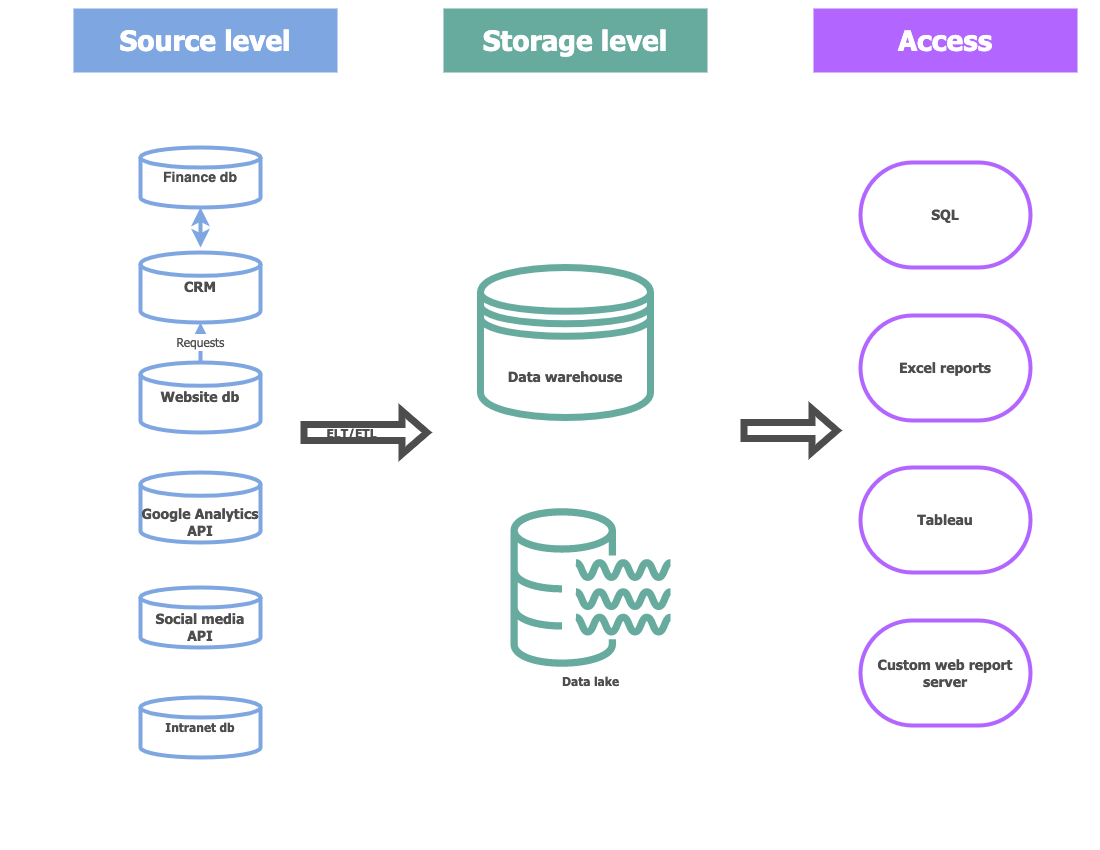

The diagram above was exported from draw.io. Its source (the exported page's mxGraphModel, read from the mxfile embedded in the PNG):
<mxGraphModel dx="2555" dy="903" grid="1" gridSize="10" guides="1" tooltips="1" connect="1" arrows="1" fold="1" page="1" pageScale="1" pageWidth="1100" pageHeight="850" math="0" shadow="0">
  <root>
    <mxCell id="0" />
    <mxCell id="1" parent="0" />
    <mxCell id="gyQpMVSFGyPKMqfVZMo4-10" value="Google Analytics API" style="strokeWidth=4;html=1;shape=mxgraph.flowchart.database;whiteSpace=wrap;fontColor=#4D4D4D;strokeColor=#7EA6E0;fontFamily=Tahoma;fontSize=14;verticalAlign=bottom;fillColor=none;fontStyle=1" vertex="1" parent="1">
      <mxGeometry x="-960" y="472" width="120" height="70" as="geometry" />
    </mxCell>
    <mxCell id="gyQpMVSFGyPKMqfVZMo4-11" value="CRM" style="strokeWidth=4;html=1;shape=mxgraph.flowchart.database;whiteSpace=wrap;fontColor=#4D4D4D;strokeColor=#7EA6E0;fontFamily=Tahoma;fontSize=14;fillColor=none;fontStyle=1" vertex="1" parent="1">
      <mxGeometry x="-960" y="252" width="120" height="70" as="geometry" />
    </mxCell>
    <mxCell id="gyQpMVSFGyPKMqfVZMo4-14" value="Finance db" style="strokeWidth=4;html=1;shape=mxgraph.flowchart.database;whiteSpace=wrap;fontColor=#4D4D4D;strokeColor=#7EA6E0;fontSize=14;verticalAlign=middle;fillColor=none;fontStyle=1" vertex="1" parent="1">
      <mxGeometry x="-960" y="147" width="120" height="60" as="geometry" />
    </mxCell>
    <mxCell id="gyQpMVSFGyPKMqfVZMo4-33" value="&lt;font style=&quot;font-size: 12px; font-weight: normal;&quot;&gt;Requests&lt;/font&gt;" style="edgeStyle=orthogonalEdgeStyle;rounded=0;orthogonalLoop=1;jettySize=auto;html=1;exitX=0.5;exitY=0;exitDx=0;exitDy=0;exitPerimeter=0;entryX=0.5;entryY=1;entryDx=0;entryDy=0;entryPerimeter=0;fontColor=#4D4D4D;strokeWidth=4;strokeColor=#7EA6E0;fontFamily=Tahoma;fontSize=14;fontStyle=1" edge="1" parent="1" source="gyQpMVSFGyPKMqfVZMo4-16" target="gyQpMVSFGyPKMqfVZMo4-11">
      <mxGeometry relative="1" as="geometry" />
    </mxCell>
    <mxCell id="gyQpMVSFGyPKMqfVZMo4-16" value="Website db" style="strokeWidth=4;html=1;shape=mxgraph.flowchart.database;whiteSpace=wrap;fontColor=#4D4D4D;strokeColor=#7EA6E0;fontFamily=Tahoma;fontSize=14;fillColor=none;fontStyle=1" vertex="1" parent="1">
      <mxGeometry x="-960" y="362" width="120" height="70" as="geometry" />
    </mxCell>
    <mxCell id="gyQpMVSFGyPKMqfVZMo4-18" value="Intranet db" style="strokeWidth=4;html=1;shape=mxgraph.flowchart.database;whiteSpace=wrap;fontColor=#4D4D4D;strokeColor=#7EA6E0;fontFamily=Tahoma;fillColor=none;fontStyle=1" vertex="1" parent="1">
      <mxGeometry x="-960" y="697" width="120" height="60" as="geometry" />
    </mxCell>
    <mxCell id="gyQpMVSFGyPKMqfVZMo4-21" value="Social media API" style="strokeWidth=4;html=1;shape=mxgraph.flowchart.database;whiteSpace=wrap;fontColor=#4D4D4D;strokeColor=#7EA6E0;fontFamily=Tahoma;fontSize=14;fillColor=none;fontStyle=1;verticalAlign=bottom;" vertex="1" parent="1">
      <mxGeometry x="-960" y="587" width="120" height="60" as="geometry" />
    </mxCell>
    <mxCell id="gyQpMVSFGyPKMqfVZMo4-29" value="&lt;font style=&quot;font-size: 14px;&quot;&gt;Custom web report server&lt;/font&gt;" style="strokeWidth=4;html=1;shape=mxgraph.flowchart.terminator;whiteSpace=wrap;strokeColor=#B266FF;fontFamily=Tahoma;fontSize=14;flipV=1;fillColor=none;fontColor=#4D4D4D;fontStyle=1" vertex="1" parent="1">
      <mxGeometry x="-240" y="620" width="170" height="105" as="geometry" />
    </mxCell>
    <mxCell id="gyQpMVSFGyPKMqfVZMo4-37" value="" style="endArrow=classic;startArrow=classic;html=1;rounded=0;entryX=0.5;entryY=1;entryDx=0;entryDy=0;entryPerimeter=0;fontColor=#4D4D4D;strokeWidth=4;strokeColor=#7EA6E0;fontFamily=Tahoma;fontSize=14;fontStyle=1" edge="1" parent="1" target="gyQpMVSFGyPKMqfVZMo4-14">
      <mxGeometry width="50" height="50" relative="1" as="geometry">
        <mxPoint x="-900" y="247" as="sourcePoint" />
        <mxPoint x="-860" y="207" as="targetPoint" />
      </mxGeometry>
    </mxCell>
    <mxCell id="gyQpMVSFGyPKMqfVZMo4-38" value="&lt;span&gt;Data warehouse&lt;/span&gt;" style="shape=datastore;whiteSpace=wrap;html=1;fillStyle=auto;strokeColor=#67AB9F;strokeWidth=7;fontFamily=Tahoma;fontSize=14;fillColor=none;fontColor=#4D4D4D;fontStyle=1" vertex="1" parent="1">
      <mxGeometry x="-620" y="267" width="170" height="150" as="geometry" />
    </mxCell>
    <mxCell id="gyQpMVSFGyPKMqfVZMo4-42" value="Data lake" style="sketch=0;outlineConnect=0;fontColor=#4D4D4D;gradientColor=none;fillColor=#67AB9F;strokeColor=none;dashed=0;verticalLabelPosition=bottom;verticalAlign=top;align=center;html=1;fontSize=12;fontStyle=1;aspect=fixed;pointerEvents=1;shape=mxgraph.aws4.data_lake_resource_icon;fontFamily=Tahoma;" vertex="1" parent="1">
      <mxGeometry x="-590" y="507" width="160" height="160" as="geometry" />
    </mxCell>
    <mxCell id="gyQpMVSFGyPKMqfVZMo4-43" value="" style="shape=flexArrow;endArrow=classic;html=1;rounded=0;fontFamily=Tahoma;fontSize=14;fontColor=#4D4D4D;strokeColor=#4D4D4D;strokeWidth=7;fontStyle=1" edge="1" parent="1">
      <mxGeometry width="50" height="50" relative="1" as="geometry">
        <mxPoint x="-800" y="432" as="sourcePoint" />
        <mxPoint x="-670" y="432" as="targetPoint" />
      </mxGeometry>
    </mxCell>
    <mxCell id="gyQpMVSFGyPKMqfVZMo4-45" value="&lt;font style=&quot;font-size: 12px;&quot;&gt;&lt;span&gt;ELT/ETL&lt;/span&gt;&lt;/font&gt;" style="edgeLabel;html=1;align=center;verticalAlign=middle;resizable=0;points=[];fontSize=14;fontFamily=Tahoma;fontColor=#4D4D4D;labelBackgroundColor=none;fontStyle=1" vertex="1" connectable="0" parent="gyQpMVSFGyPKMqfVZMo4-43">
      <mxGeometry x="-0.48" y="3" relative="1" as="geometry">
        <mxPoint x="16" y="3" as="offset" />
      </mxGeometry>
    </mxCell>
    <mxCell id="gyQpMVSFGyPKMqfVZMo4-44" value="" style="shape=flexArrow;endArrow=classic;html=1;rounded=0;fontFamily=Tahoma;fontSize=14;fontColor=#4D4D4D;strokeColor=#4D4D4D;strokeWidth=7;fontStyle=1" edge="1" parent="1">
      <mxGeometry width="50" height="50" relative="1" as="geometry">
        <mxPoint x="-360" y="430" as="sourcePoint" />
        <mxPoint x="-260" y="430" as="targetPoint" />
      </mxGeometry>
    </mxCell>
    <mxCell id="gyQpMVSFGyPKMqfVZMo4-47" value="&lt;font style=&quot;font-size: 28px;&quot; color=&quot;#ffffff&quot;&gt;&lt;b&gt;Storage level&lt;/b&gt;&lt;/font&gt;" style="rounded=0;whiteSpace=wrap;html=1;fillStyle=auto;fontFamily=Tahoma;fontSize=12;fontColor=#4D4D4D;strokeColor=#67AB9F;strokeWidth=4;fillColor=#67AB9F;" vertex="1" parent="1">
      <mxGeometry x="-655" y="10" width="260" height="60" as="geometry" />
    </mxCell>
    <mxCell id="gyQpMVSFGyPKMqfVZMo4-48" value="&lt;font style=&quot;font-size: 28px;&quot; color=&quot;#ffffff&quot;&gt;&lt;b&gt;Access&lt;/b&gt;&lt;/font&gt;" style="rounded=0;whiteSpace=wrap;html=1;fillStyle=auto;fontFamily=Tahoma;fontSize=12;fontColor=#4D4D4D;strokeColor=#B266FF;strokeWidth=4;fillColor=#B266FF;" vertex="1" parent="1">
      <mxGeometry x="-285" y="10" width="260" height="60" as="geometry" />
    </mxCell>
    <mxCell id="gyQpMVSFGyPKMqfVZMo4-49" value="&lt;font style=&quot;font-size: 28px;&quot; color=&quot;#ffffff&quot;&gt;&lt;b&gt;Source level&lt;/b&gt;&lt;/font&gt;" style="rounded=0;whiteSpace=wrap;html=1;fillStyle=auto;fontFamily=Tahoma;fontSize=12;fontColor=#4D4D4D;strokeColor=#7EA6E0;strokeWidth=4;fillColor=#7EA6E0;" vertex="1" parent="1">
      <mxGeometry x="-1025" y="10" width="260" height="60" as="geometry" />
    </mxCell>
    <mxCell id="gyQpMVSFGyPKMqfVZMo4-52" value="&lt;font style=&quot;font-size: 14px;&quot;&gt;Tableau&lt;/font&gt;" style="strokeWidth=4;html=1;shape=mxgraph.flowchart.terminator;whiteSpace=wrap;strokeColor=#B266FF;fontFamily=Tahoma;fontSize=14;flipV=1;fillColor=none;fontColor=#4D4D4D;fontStyle=1" vertex="1" parent="1">
      <mxGeometry x="-240" y="467" width="170" height="105" as="geometry" />
    </mxCell>
    <mxCell id="gyQpMVSFGyPKMqfVZMo4-53" value="&lt;font style=&quot;font-size: 14px;&quot;&gt;Excel reports&lt;/font&gt;" style="strokeWidth=4;html=1;shape=mxgraph.flowchart.terminator;whiteSpace=wrap;strokeColor=#B266FF;fontFamily=Tahoma;fontSize=14;flipV=1;fillColor=none;fontColor=#4D4D4D;fontStyle=1" vertex="1" parent="1">
      <mxGeometry x="-240" y="315" width="170" height="105" as="geometry" />
    </mxCell>
    <mxCell id="gyQpMVSFGyPKMqfVZMo4-54" value="&lt;font style=&quot;font-size: 14px;&quot;&gt;SQL&lt;/font&gt;" style="strokeWidth=4;html=1;shape=mxgraph.flowchart.terminator;whiteSpace=wrap;strokeColor=#B266FF;fontFamily=Tahoma;fontSize=14;flipV=1;fillColor=none;fontColor=#4D4D4D;fontStyle=1" vertex="1" parent="1">
      <mxGeometry x="-240" y="162" width="170" height="105" as="geometry" />
    </mxCell>
  </root>
</mxGraphModel>